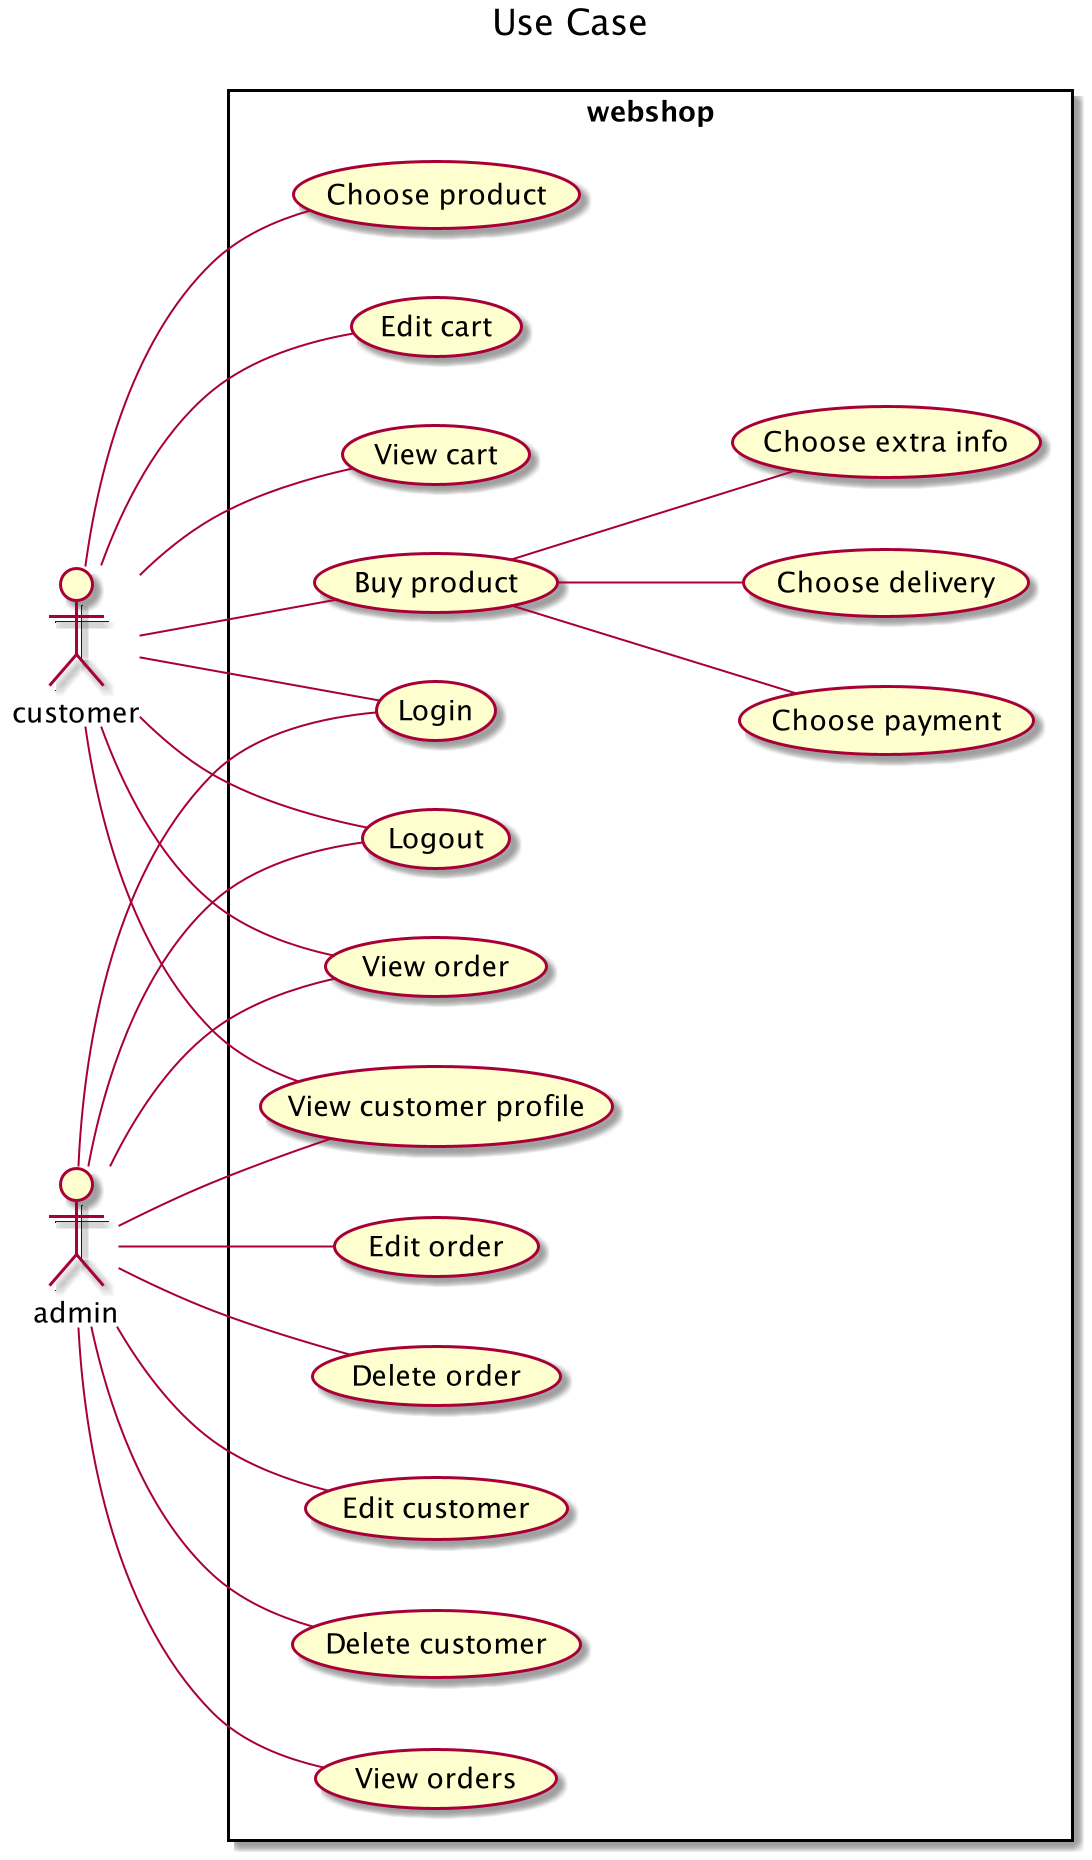

The diagram above was rendered by PlantUML. Its source (embedded in the PNG):
@startuml
Title Use Case
left to right direction

actor customer
actor admin

rectangle webshop {
    customer -- (Choose product)
    customer -- (Edit cart)
    customer -- (View cart)
    customer -- (Buy product)
    customer -- (Login)
    customer -- (Logout)
    (Buy product) -- (Choose payment)
    (Buy product) -- (Choose delivery)
    (Buy product) -- (Choose extra info)

    customer -- (View order)
    customer -- (View customer profile)

    admin -- (View customer profile)
    admin -- (Edit customer)
    admin -- (Delete customer)
    admin -- (View order)
    admin -- (View orders)
    admin -- (Edit order)
    admin -- (Delete order)
    admin -- (Login)
    admin -- (Logout)
}

@enduml